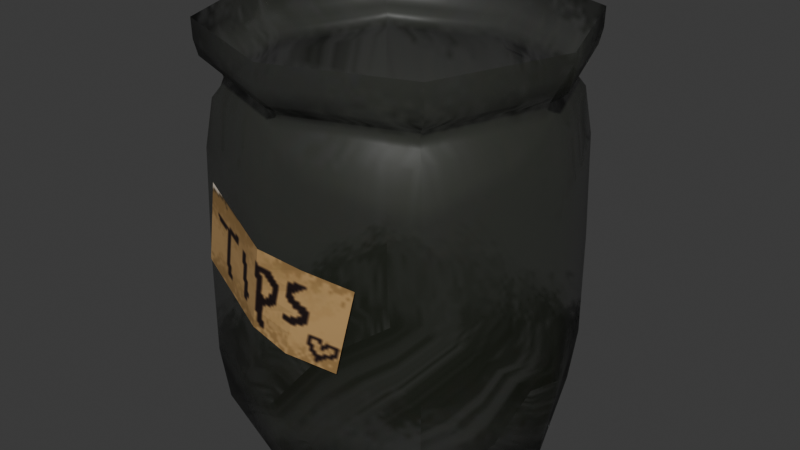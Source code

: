 # Source: Tipjar.blend  (saved by Blender 4.0.36; exported with 4.5.12 LTS)
import bpy
from mathutils import Matrix  # noqa: F401  (used for matrix-valued properties, if any)

bpy.ops.wm.read_factory_settings(use_empty=True)
scene = bpy.context.scene
scene.name = 'Scene'

# ---- collections
col_collection = bpy.data.collections.new('Collection'); scene.collection.children.link(col_collection)

# ---- images (referenced by path relative to the original .blend; pixels are not part of the script)
import os
ASSET_DIR = os.environ.get("B2B_ASSET_DIR", "")  # directory of the original .blend (textures are referenced by path, not embedded)
HERE = os.path.dirname(os.path.abspath(__file__))  # packed textures are extracted next to this script under _unpacked/

def load_image(name, relpath, width, height, colorspace="sRGB"):
    """Load a texture the original file referenced (path relative to the .blend, or extracted next to this script)."""
    p = next((c for c in (os.path.join(HERE, relpath), os.path.join(ASSET_DIR, relpath)) if relpath and os.path.exists(c)), "")
    if p:
        img = bpy.data.images.load(p, check_existing=True)
        img.name = name
    else:  # same state as the original file: an image datablock whose file is absent (Cycles renders it pink)
        img = bpy.data.images.new(name, width, height)
        img.source = "FILE"
        img.filepath = "//" + (relpath or name)
    img.colorspace_settings.name = colorspace
    return img
img_tip_jar = load_image('tip jar', '_unpacked/tip_jar.a06c6006.png', 300, 300, 'sRGB')

# ---- materials (node trees are filled in below, after node groups)
mat_047 = bpy.data.materials.new('材质.047')
mat_047.surface_render_method = 'BLENDED'
mat_047.blend_method = 'BLEND'
mat_047.use_transparent_shadow = False
mat_110 = bpy.data.materials.new('材质.110')
mat_110.use_transparent_shadow = False

# ---- material node trees
mat_047.use_nodes = True; mat_047.node_tree.nodes.clear()
_N = mat_047.node_tree.nodes; _L = mat_047.node_tree.links
n0 = _N.new('ShaderNodeOutputMaterial'); n0.name = '材质输出'; n0.location = (300, 300)
n1 = _N.new('ShaderNodeBsdfPrincipled'); n1.name = '原理化BSDF'; n1.location = (10, 300)
n1.inputs[3].default_value = 1.45
n2 = _N.new('ShaderNodeTexImage'); n2.name = '图像纹理'; n2.location = (-280, 271)
n2.image = img_tip_jar
_L.new(n1.outputs[0], n0.inputs[0])
_L.new(n2.outputs[0], n1.inputs[0])
_L.new(n2.outputs[1], n1.inputs[4])
n0.is_active_output = True
mat_110.use_nodes = True; mat_110.node_tree.nodes.clear()
_N = mat_110.node_tree.nodes; _L = mat_110.node_tree.links
n0 = _N.new('ShaderNodeBsdfPrincipled'); n0.name = '原理化BSDF'; n0.location = (10, 300)
n0.inputs[3].default_value = 1.45
n1 = _N.new('ShaderNodeOutputMaterial'); n1.name = '材质输出'; n1.location = (300, 300)
n2 = _N.new('ShaderNodeTexImage'); n2.name = '图像纹理'; n2.location = (-280, 271)
n2.image = img_tip_jar
_L.new(n0.outputs[0], n1.inputs[0])
_L.new(n2.outputs[0], n0.inputs[0])
n1.is_active_output = True

# ---- world
world_world = bpy.data.worlds.new('World'); scene.world = world_world
world_world.use_nodes = True; world_world.node_tree.nodes.clear()
_N = world_world.node_tree.nodes; _L = world_world.node_tree.links
n0 = _N.new('ShaderNodeOutputWorld'); n0.name = 'World Output'; n0.location = (300, 300)
n1 = _N.new('ShaderNodeBackground'); n1.name = 'Background'; n1.location = (10, 300)
n1.inputs[0].default_value = (0.05088, 0.05088, 0.05088, 1.0)
_L.new(n1.outputs[0], n0.inputs[0])
n0.is_active_output = True
world_world.color = (0.05088, 0.05088, 0.05088)
world_world.use_sun_shadow = False
world_world.sun_shadow_jitter_overblur = 0.0

# ---- meshes
me_054 = bpy.data.meshes.new('立方体.054')
me_054.from_pydata([(-0.5, -0.5, 0.07411), (-0.6511, -0.6511, 2.148), (-0.5, 0.5, 0.07411), (-0.6511, 0.6511, 2.148), (0.5, -0.5, 0.07411), (0.6511, -0.6511, 2.148), (0.5, 0.5, 0.07411), (0.6511, 0.6511, 2.148), (-0.6511, -0.6511, 2.767), (-0.6511, 0.6511, 2.767), (0.6511, -0.6511, 2.767), (0.6511, 0.6511, 2.767), (-0.6667, -0.6667, 3.017), (-0.6667, 0.6667, 3.017), (0.6667, -0.6667, 3.017), (0.6667, 0.6667, 3.017), (-0.5887, -0.5887, 2.564), (-0.5887, 0.5887, 2.564), (0.5887, 0.5887, 2.564), (0.5887, -0.5887, 2.564), (-0.5887, -0.5887, 2.681), (-0.5887, 0.5887, 2.681), (0.5887, 0.5887, 2.681), (0.5887, -0.5887, 2.681), (-0.6667, -0.6667, 0.5907), (-0.6667, 0.6667, 0.5907), (0.6667, 0.6667, 0.5907), (0.6667, -0.6667, 0.5907), (-0.6096, -9.313e-10, 0.06118), (-0.6647, -0.6647, 1.383), (-0.8952, 4.098e-08, 2.148), (-0.6381, 0.6381, 0.183), (1.863e-09, 0.6096, 0.06118), (-2.608e-08, 0.8952, 2.148), (0.6381, 0.6381, 0.183), (0.6096, -1.863e-09, 0.06118), (0.8952, 4.191e-08, 2.148), (0.6381, -0.6381, 0.183), (-3.725e-09, -0.6096, 0.06118), (-2.049e-08, -0.8952, 2.148), (-0.8952, 4.657e-08, 2.767), (-2.328e-08, 0.8952, 2.767), (0.8952, 4.377e-08, 2.767), (-2.701e-08, -0.8952, 2.767), (-0.6199, -0.6199, 2.716), (-0.6199, 0.6199, 2.716), (0.6199, 0.6199, 2.716), (0.6199, -0.6199, 2.716), (-0.9167, 0.0, 3.017), (0.0, 0.9167, 3.017), (0.9167, 0.0, 3.017), (0.0, -0.9167, 3.017), (0.6647, 0.6647, 2.875), (0.6647, -0.6647, 2.875), (-0.6647, -0.6647, 2.875), (-0.6647, 0.6647, 2.875), (-0.8095, 2.086e-07, 2.564), (-9.499e-08, 0.8095, 2.564), (0.8095, 2.049e-07, 2.564), (-9.313e-08, -0.8095, 2.564), (-0.8095, 2.105e-07, 2.681), (-9.406e-08, 0.8095, 2.681), (0.8095, 2.04e-07, 2.681), (-9.406e-08, -0.8095, 2.681), (0.577, 0.577, 2.622), (0.577, -0.577, 2.622), (-0.577, -0.577, 2.622), (-0.577, 0.577, 2.622), (0.6199, 0.6199, 2.488), (0.6199, -0.6199, 2.488), (-0.6199, -0.6199, 2.488), (-0.6199, 0.6199, 2.488), (-0.6381, -0.6381, 0.183), (-0.6647, 0.6647, 1.383), (0.6647, 0.6647, 1.383), (0.6647, -0.6647, 1.383), (0.0, -0.9167, 0.5907), (0.9167, 0.0, 0.5907), (0.0, 0.9167, 0.5907), (-0.9167, 0.0, 0.5907), (-0.914, 3.725e-09, 1.383), (0.0, 0.914, 1.383), (0.914, 9.313e-10, 1.383), (0.0, -0.914, 1.383), (4.657e-09, 1.304e-08, 0.03404), (-6.799e-08, -0.8523, 2.716), (0.914, 0.0, 2.875), (0.8523, 1.201e-07, 2.488), (-0.8523, 1.239e-07, 2.716), (0.8523, 1.239e-07, 2.716), (-0.914, 7.451e-09, 2.875), (0.0, -0.914, 2.875), (0.0, 0.914, 2.875), (0.7934, 2.338e-07, 2.622), (-0.7934, 2.328e-07, 2.622), (-1.313e-07, -0.7934, 2.622), (-1.304e-07, 0.7934, 2.622), (-7.544e-08, 0.8523, 2.716), (-0.8523, 1.239e-07, 2.488), (-6.799e-08, -0.8523, 2.488), (-6.799e-08, 0.8523, 2.488), (3.725e-09, -0.8781, 0.1818), (0.8781, 3.725e-09, 0.1818), (-3.725e-09, 0.8781, 0.1818), (-0.8781, -3.725e-09, 0.1818), (-0.58, -0.7399, 1.409), (0.3244, -0.8373, 1.105), (-0.4986, -0.7557, 2.01), (0.4077, -0.7974, 1.7), (-0.5393, -0.7478, 1.709), (-0.1055, -0.9189, 1.259), (0.367, -0.8199, 1.401), (-0.0249, -0.937, 1.859), (-0.06561, -0.9291, 1.558), (-0.5597, -0.7438, 1.559), (0.09783, -0.922, 1.182), (0.3874, -0.8087, 1.55), (-0.2617, -0.8463, 1.934), (-0.5189, -0.7517, 1.859), (-0.3428, -0.8296, 1.336), (0.3458, -0.8288, 1.255), (0.1805, -0.8806, 1.78), (-0.04526, -0.9331, 1.709), (-0.08597, -0.9252, 1.408), (-0.3025, -0.8384, 1.634), (0.1399, -0.9032, 1.48), (0.1192, -0.9135, 1.332), (-0.3228, -0.8345, 1.483), (-0.2821, -0.8424, 1.784), (0.1602, -0.8919, 1.63)], [], [(24, 29, 80, 79), (29, 1, 30, 80), (80, 30, 3, 73), (79, 80, 73, 25), (25, 73, 81, 78), (73, 3, 33, 81), (81, 33, 7, 74), (78, 81, 74, 26), (26, 74, 82, 77), (74, 7, 36, 82), (82, 36, 5, 75), (77, 82, 75, 27), (27, 75, 83, 76), (75, 5, 39, 83), (83, 39, 1, 29), (76, 83, 29, 24), (2, 32, 84, 28), (32, 6, 35, 84), (84, 35, 4, 38), (28, 84, 38, 0), (10, 43, 85, 47), (43, 8, 44, 85), (85, 44, 20, 63), (47, 85, 63, 23), (10, 42, 86, 53), (42, 11, 52, 86), (86, 52, 15, 50), (53, 86, 50, 14), (5, 36, 87, 69), (36, 7, 68, 87), (87, 68, 18, 58), (69, 87, 58, 19), (8, 40, 88, 44), (40, 9, 45, 88), (88, 45, 21, 60), (44, 88, 60, 20), (11, 42, 89, 46), (42, 10, 47, 89), (89, 47, 23, 62), (46, 89, 62, 22), (9, 40, 90, 55), (40, 8, 54, 90), (90, 54, 12, 48), (55, 90, 48, 13), (8, 43, 91, 54), (43, 10, 53, 91), (91, 53, 14, 51), (54, 91, 51, 12), (11, 41, 92, 52), (41, 9, 55, 92), (92, 55, 13, 49), (52, 92, 49, 15), (19, 58, 93, 65), (58, 18, 64, 93), (93, 64, 22, 62), (65, 93, 62, 23), (17, 56, 94, 67), (56, 16, 66, 94), (94, 66, 20, 60), (67, 94, 60, 21), (16, 59, 95, 66), (59, 19, 65, 95), (95, 65, 23, 63), (66, 95, 63, 20), (18, 57, 96, 64), (57, 17, 67, 96), (96, 67, 21, 61), (64, 96, 61, 22), (9, 41, 97, 45), (41, 11, 46, 97), (97, 46, 22, 61), (45, 97, 61, 21), (3, 30, 98, 71), (30, 1, 70, 98), (98, 70, 16, 56), (71, 98, 56, 17), (1, 39, 99, 70), (39, 5, 69, 99), (99, 69, 19, 59), (70, 99, 59, 16), (7, 33, 100, 68), (33, 3, 71, 100), (100, 71, 17, 57), (68, 100, 57, 18), (4, 37, 101, 38), (37, 27, 76, 101), (101, 76, 24, 72), (38, 101, 72, 0), (6, 34, 102, 35), (34, 26, 77, 102), (102, 77, 27, 37), (35, 102, 37, 4), (2, 31, 103, 32), (31, 25, 78, 103), (103, 78, 26, 34), (32, 103, 34, 6), (0, 72, 104, 28), (72, 24, 79, 104), (104, 79, 25, 31), (28, 104, 31, 2), (129, 116, 108, 121), (128, 122, 112, 117), (127, 123, 113, 124), (126, 120, 111, 125), (123, 126, 125, 113), (110, 115, 126, 123), (115, 106, 120, 126), (114, 127, 124, 109), (105, 119, 127, 114), (119, 110, 123, 127), (118, 128, 117, 107), (109, 124, 128, 118), (124, 113, 122, 128), (122, 129, 121, 112), (113, 125, 129, 122), (125, 111, 116, 129)])
me_054.polygons.foreach_set('use_smooth', [1, 1, 1, 1, 1, 1, 1, 1, 1, 1, 1, 1, 1, 1, 1, 1, 1, 1, 1, 1, 1, 1, 1, 1, 1, 1, 1, 1, 1, 1, 1, 1, 1, 1, 1, 1, 1, 1, 1, 1, 1, 1, 1, 1, 1, 1, 1, 1, 1, 1, 1, 1, 1, 1, 1, 1, 1, 1, 1, 1, 1, 1, 1, 1, 1, 1, 1, 1, 1, 1, 1, 1, 1, 1, 1, 1, 1, 1, 1, 1, 1, 1, 1, 1, 1, 1, 1, 1, 1, 1, 1, 1, 1, 1, 1, 1, 1, 1, 1, 1, 0, 0, 0, 0, 0, 0, 0, 0, 0, 0, 0, 0, 0, 0, 0, 0])
me_054.polygons.foreach_set('material_index', [0, 0, 0, 0, 0, 0, 0, 0, 0, 0, 0, 0, 0, 0, 0, 0, 0, 0, 0, 0, 0, 0, 0, 0, 0, 0, 0, 0, 0, 0, 0, 0, 0, 0, 0, 0, 0, 0, 0, 0, 0, 0, 0, 0, 0, 0, 0, 0, 0, 0, 0, 0, 0, 0, 0, 0, 0, 0, 0, 0, 0, 0, 0, 0, 0, 0, 0, 0, 0, 0, 0, 0, 0, 0, 0, 0, 0, 0, 0, 0, 0, 0, 0, 0, 0, 0, 0, 0, 0, 0, 0, 0, 0, 0, 0, 0, 0, 0, 0, 0, 1, 1, 1, 1, 1, 1, 1, 1, 1, 1, 1, 1, 1, 1, 1, 1])
_uv = me_054.uv_layers.new(name='UV 贴图')
_uv.uv.foreach_set('vector', [0.1866, 0.7555, 0.1866, 0.8391, 0.1131, 0.8389, 0.1131, 0.7763, 0.1866, 0.8391, 0.1866, 0.9227, 0.1131, 0.8996, 0.1131, 0.8389, 0.1131, 0.8389, 0.1131, 0.8996, 0.03956, 0.9227, 0.03956, 0.8391, 0.1131, 0.7763, 0.1131, 0.8389, 0.03956, 0.8391, 0.03956, 0.7555, 0.1873, 0.7555, 0.1873, 0.8391, 0.2608, 0.8389, 0.2608, 0.7763, 0.1873, 0.8391, 0.1873, 0.9227, 0.2608, 0.8996, 0.2608, 0.8389, 0.2608, 0.8389, 0.2608, 0.8996, 0.3343, 0.9227, 0.3343, 0.8391, 0.2608, 0.7763, 0.2608, 0.8389, 0.3343, 0.8391, 0.3343, 0.7555, 0.03956, 0.7555, 0.03956, 0.8391, 0.1131, 0.8389, 0.1131, 0.7763, 0.03956, 0.8391, 0.03956, 0.9227, 0.1131, 0.8996, 0.1131, 0.8389, 0.1131, 0.8389, 0.1131, 0.8996, 0.1866, 0.9227, 0.1866, 0.8391, 0.1131, 0.7763, 0.1131, 0.8389, 0.1866, 0.8391, 0.1866, 0.7555, 0.3343, 0.7555, 0.3343, 0.8391, 0.2608, 0.8389, 0.2608, 0.7763, 0.3343, 0.8391, 0.3343, 0.9227, 0.2608, 0.8996, 0.2608, 0.8389, 0.2608, 0.8389, 0.2608, 0.8996, 0.1873, 0.9227, 0.1873, 0.8391, 0.2608, 0.7763, 0.2608, 0.8389, 0.1873, 0.8391, 0.1873, 0.7555, 0.1873, 0.7382, 0.2608, 0.7382, 0.2608, 0.7384, 0.1873, 0.7382, 0.2608, 0.7382, 0.3343, 0.7382, 0.3343, 0.7382, 0.2608, 0.7384, 0.2608, 0.7384, 0.3343, 0.7382, 0.3343, 0.7382, 0.2608, 0.7406, 0.1873, 0.7382, 0.2608, 0.7384, 0.2608, 0.7406, 0.1873, 0.7382, 0.3343, 0.937, 0.2608, 0.9399, 0.2608, 0.9367, 0.3291, 0.9365, 0.2608, 0.9399, 0.1873, 0.937, 0.1924, 0.9365, 0.2608, 0.9367, 0.2608, 0.9367, 0.1924, 0.9365, 0.1976, 0.936, 0.2608, 0.9344, 0.3291, 0.9365, 0.2608, 0.9367, 0.2608, 0.9344, 0.324, 0.936, 0.1866, 0.937, 0.1131, 0.9399, 0.1131, 0.9482, 0.1866, 0.948, 0.1131, 0.9399, 0.03956, 0.937, 0.03956, 0.948, 0.1131, 0.9482, 0.1131, 0.9482, 0.03956, 0.948, 0.03956, 0.9589, 0.1131, 0.9589, 0.1866, 0.948, 0.1131, 0.9482, 0.1131, 0.9589, 0.1866, 0.9589, 0.1866, 0.9227, 0.1131, 0.8996, 0.1131, 0.921, 0.1814, 0.9232, 0.1131, 0.8996, 0.03956, 0.9227, 0.04472, 0.9232, 0.1131, 0.921, 0.1131, 0.921, 0.04472, 0.9232, 0.04987, 0.9237, 0.1131, 0.9253, 0.1814, 0.9232, 0.1131, 0.921, 0.1131, 0.9253, 0.1763, 0.9237, 0.1866, 0.937, 0.1131, 0.9399, 0.1131, 0.9367, 0.1814, 0.9365, 0.1131, 0.9399, 0.03956, 0.937, 0.04472, 0.9365, 0.1131, 0.9367, 0.1131, 0.9367, 0.04472, 0.9365, 0.04987, 0.936, 0.1131, 0.9344, 0.1814, 0.9365, 0.1131, 0.9367, 0.1131, 0.9344, 0.1763, 0.936, 0.03956, 0.937, 0.1131, 0.9399, 0.1131, 0.9367, 0.04472, 0.9365, 0.1131, 0.9399, 0.1866, 0.937, 0.1814, 0.9365, 0.1131, 0.9367, 0.1131, 0.9367, 0.1814, 0.9365, 0.1763, 0.936, 0.1131, 0.9344, 0.04472, 0.9365, 0.1131, 0.9367, 0.1131, 0.9344, 0.04987, 0.936, 0.03956, 0.937, 0.1131, 0.9399, 0.1131, 0.9482, 0.03956, 0.948, 0.1131, 0.9399, 0.1866, 0.937, 0.1866, 0.948, 0.1131, 0.9482, 0.1131, 0.9482, 0.1866, 0.948, 0.1866, 0.9589, 0.1131, 0.9589, 0.03956, 0.948, 0.1131, 0.9482, 0.1131, 0.9589, 0.03956, 0.9589, 0.1873, 0.937, 0.2608, 0.9399, 0.2608, 0.9482, 0.1873, 0.948, 0.2608, 0.9399, 0.3343, 0.937, 0.3343, 0.948, 0.2608, 0.9482, 0.2608, 0.9482, 0.3343, 0.948, 0.3343, 0.9589, 0.2608, 0.9589, 0.1873, 0.948, 0.2608, 0.9482, 0.2608, 0.9589, 0.1873, 0.9589, 0.3343, 0.937, 0.2608, 0.9399, 0.2608, 0.9482, 0.3343, 0.948, 0.2608, 0.9399, 0.1873, 0.937, 0.1873, 0.948, 0.2608, 0.9482, 0.2608, 0.9482, 0.1873, 0.948, 0.1873, 0.9589, 0.2608, 0.9589, 0.3343, 0.948, 0.2608, 0.9482, 0.2608, 0.9589, 0.3343, 0.9589, 0.1763, 0.9237, 0.1131, 0.9253, 0.1131, 0.9298, 0.1763, 0.9298, 0.1131, 0.9253, 0.04987, 0.9237, 0.04987, 0.9298, 0.1131, 0.9298, 0.1131, 0.9298, 0.04987, 0.9298, 0.04987, 0.936, 0.1131, 0.9344, 0.1763, 0.9298, 0.1131, 0.9298, 0.1131, 0.9344, 0.1763, 0.936, 0.04987, 0.9237, 0.1131, 0.9253, 0.1131, 0.9298, 0.04987, 0.9298, 0.1131, 0.9253, 0.1763, 0.9237, 0.1763, 0.9298, 0.1131, 0.9298, 0.1131, 0.9298, 0.1763, 0.9298, 0.1763, 0.936, 0.1131, 0.9344, 0.04987, 0.9298, 0.1131, 0.9298, 0.1131, 0.9344, 0.04987, 0.936, 0.1976, 0.9237, 0.2608, 0.9253, 0.2608, 0.9298, 0.1976, 0.9298, 0.2608, 0.9253, 0.324, 0.9237, 0.324, 0.9298, 0.2608, 0.9298, 0.2608, 0.9298, 0.324, 0.9298, 0.324, 0.936, 0.2608, 0.9344, 0.1976, 0.9298, 0.2608, 0.9298, 0.2608, 0.9344, 0.1976, 0.936, 0.324, 0.9237, 0.2608, 0.9253, 0.2608, 0.9298, 0.324, 0.9298, 0.2608, 0.9253, 0.1976, 0.9237, 0.1976, 0.9298, 0.2608, 0.9298, 0.2608, 0.9298, 0.1976, 0.9298, 0.1976, 0.936, 0.2608, 0.9344, 0.324, 0.9298, 0.2608, 0.9298, 0.2608, 0.9344, 0.324, 0.936, 0.1873, 0.937, 0.2608, 0.9399, 0.2608, 0.9367, 0.1924, 0.9365, 0.2608, 0.9399, 0.3343, 0.937, 0.3291, 0.9365, 0.2608, 0.9367, 0.2608, 0.9367, 0.3291, 0.9365, 0.324, 0.936, 0.2608, 0.9344, 0.1924, 0.9365, 0.2608, 0.9367, 0.2608, 0.9344, 0.1976, 0.936, 0.03956, 0.9227, 0.1131, 0.8996, 0.1131, 0.921, 0.04472, 0.9232, 0.1131, 0.8996, 0.1866, 0.9227, 0.1814, 0.9232, 0.1131, 0.921, 0.1131, 0.921, 0.1814, 0.9232, 0.1763, 0.9237, 0.1131, 0.9253, 0.04472, 0.9232, 0.1131, 0.921, 0.1131, 0.9253, 0.04987, 0.9237, 0.1873, 0.9227, 0.2608, 0.8996, 0.2608, 0.921, 0.1924, 0.9232, 0.2608, 0.8996, 0.3343, 0.9227, 0.3291, 0.9232, 0.2608, 0.921, 0.2608, 0.921, 0.3291, 0.9232, 0.324, 0.9237, 0.2608, 0.9253, 0.1924, 0.9232, 0.2608, 0.921, 0.2608, 0.9253, 0.1976, 0.9237, 0.3343, 0.9227, 0.2608, 0.8996, 0.2608, 0.921, 0.3291, 0.9232, 0.2608, 0.8996, 0.1873, 0.9227, 0.1924, 0.9232, 0.2608, 0.921, 0.2608, 0.921, 0.1924, 0.9232, 0.1976, 0.9237, 0.2608, 0.9253, 0.3291, 0.9232, 0.2608, 0.921, 0.2608, 0.9253, 0.324, 0.9237, 0.3343, 0.7382, 0.3343, 0.7469, 0.2608, 0.7492, 0.2608, 0.7406, 0.3343, 0.7469, 0.3343, 0.7555, 0.2608, 0.7763, 0.2608, 0.7492, 0.2608, 0.7492, 0.2608, 0.7763, 0.1873, 0.7555, 0.1873, 0.7469, 0.2608, 0.7406, 0.2608, 0.7492, 0.1873, 0.7469, 0.1873, 0.7382, 0.03956, 0.7382, 0.03956, 0.7469, 0.1131, 0.7489, 0.1131, 0.7382, 0.03956, 0.7469, 0.03956, 0.7555, 0.1131, 0.7763, 0.1131, 0.7489, 0.1131, 0.7489, 0.1131, 0.7763, 0.1866, 0.7555, 0.1866, 0.7469, 0.1131, 0.7382, 0.1131, 0.7489, 0.1866, 0.7469, 0.1866, 0.7382, 0.1873, 0.7382, 0.1873, 0.7469, 0.2608, 0.7489, 0.2608, 0.7382, 0.1873, 0.7469, 0.1873, 0.7555, 0.2608, 0.7763, 0.2608, 0.7489, 0.2608, 0.7489, 0.2608, 0.7763, 0.3343, 0.7555, 0.3343, 0.7469, 0.2608, 0.7382, 0.2608, 0.7489, 0.3343, 0.7469, 0.3343, 0.7382, 0.1866, 0.7382, 0.1866, 0.7469, 0.1131, 0.7489, 0.1131, 0.7382, 0.1866, 0.7469, 0.1866, 0.7555, 0.1131, 0.7763, 0.1131, 0.7489, 0.1131, 0.7489, 0.1131, 0.7763, 0.03956, 0.7555, 0.03956, 0.7469, 0.1131, 0.7382, 0.1131, 0.7489, 0.03956, 0.7469, 0.03956, 0.7382, 0.6323, 0.8671, 0.6824, 0.8666, 0.6825, 0.8927, 0.6324, 0.8932, 0.532, 0.8681, 0.5822, 0.8676, 0.5823, 0.8937, 0.5321, 0.8943, 0.5319, 0.8159, 0.582, 0.8154, 0.5821, 0.8415, 0.532, 0.842, 0.6321, 0.8149, 0.6822, 0.8144, 0.6823, 0.8405, 0.6322, 0.841, 0.582, 0.8154, 0.6321, 0.8149, 0.6322, 0.841, 0.5821, 0.8415, 0.5819, 0.7893, 0.632, 0.7888, 0.6321, 0.8149, 0.582, 0.8154, 0.632, 0.7888, 0.6821, 0.7883, 0.6822, 0.8144, 0.6321, 0.8149, 0.4817, 0.8164, 0.5319, 0.8159, 0.532, 0.842, 0.4818, 0.8425, 0.4816, 0.7903, 0.5318, 0.7898, 0.5319, 0.8159, 0.4817, 0.8164, 0.5318, 0.7898, 0.5819, 0.7893, 0.582, 0.8154, 0.5319, 0.8159, 0.4819, 0.8687, 0.532, 0.8681, 0.5321, 0.8943, 0.482, 0.8948, 0.4818, 0.8425, 0.532, 0.842, 0.532, 0.8681, 0.4819, 0.8687, 0.532, 0.842, 0.5821, 0.8415, 0.5822, 0.8676, 0.532, 0.8681, 0.5822, 0.8676, 0.6323, 0.8671, 0.6324, 0.8932, 0.5823, 0.8937, 0.5821, 0.8415, 0.6322, 0.841, 0.6323, 0.8671, 0.5822, 0.8676, 0.6322, 0.841, 0.6823, 0.8405, 0.6824, 0.8666, 0.6323, 0.8671])
me_054.materials.append(mat_047)
me_054.materials.append(mat_110)
me_054.update()

# ---- objects
ob_tip_jar = bpy.data.objects.new('tip jar', me_054)

# ---- transforms, parenting, visibility, modifiers, constraints
ob_tip_jar.location = (0.0, 0.0, 0.0)
ob_tip_jar.scale = (0.4094, 0.4094, 0.2965)

# ---- collection membership
col_collection.objects.link(ob_tip_jar)

# ---- scene / render settings (as saved in the file)
scene.frame_start = 1; scene.frame_end = 250; scene.frame_set(1)
scene.render.engine = 'BLENDER_EEVEE_NEXT'
scene.cycles.sampling_pattern = 'TABULATED_SOBOL'
bpy.context.view_layer.update()

# ---- added for rendering (the .blend has no active camera and no usable light): camera, sun
cam_auto = bpy.data.cameras.new('AutoCamera')
cam_auto.lens = 50.0
cam_auto.sensor_width = 36.0
cam_auto.clip_end = 1000.0
ob_auto_camera = bpy.data.objects.new('AutoCamera', cam_auto)
scene.collection.objects.link(ob_auto_camera)
ob_auto_camera.location = (1.28257, -1.54325, 1.47842)
ob_auto_camera.rotation_euler = (1.09748, -7.21219e-08, 0.694738)
scene.camera = ob_auto_camera
light_auto_sun = bpy.data.lights.new('AutoSun', 'SUN')
light_auto_sun.energy = 3.0
light_auto_sun.angle = 0.0523599
ob_auto_sun = bpy.data.objects.new('AutoSun', light_auto_sun)
scene.collection.objects.link(ob_auto_sun)
ob_auto_sun.rotation_euler = (0.872665, 0.174533, 0.523599)
bpy.context.view_layer.update()
